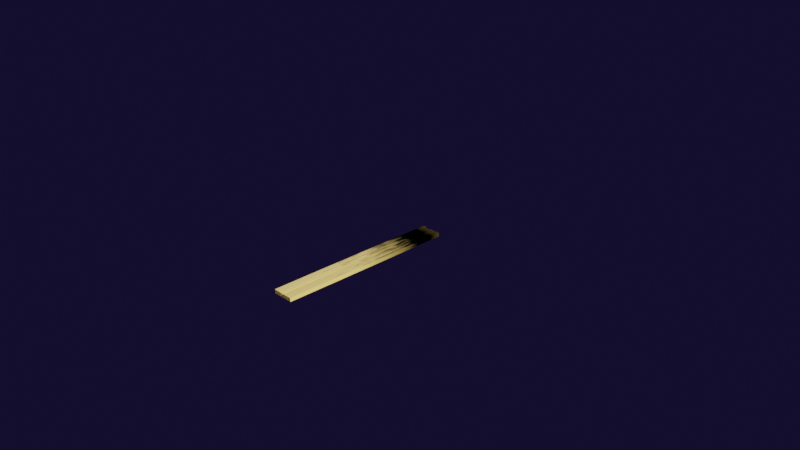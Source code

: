 # Source: 20_Wood_Made.blend  (saved by Blender 2.80.26; exported with 4.5.12 LTS)
import bpy
from mathutils import Matrix  # noqa: F401  (used for matrix-valued properties, if any)

bpy.ops.wm.read_factory_settings(use_empty=True)
scene = bpy.context.scene
scene.name = 'Scene'

# ---- collections
col_collection_1 = bpy.data.collections.new('Collection 1'); scene.collection.children.link(col_collection_1)

# ---- materials (node trees are filled in below, after node groups)
mat_moss = bpy.data.materials.new('Moss')
mat_moss.use_transparent_shadow = False
mat_moss.roughness = 0.25

# ---- node groups
ng_wood = bpy.data.node_groups.new('Wood', 'ShaderNodeTree')
_s = ng_wood.interface.new_socket(name='BSDF', in_out='OUTPUT', socket_type='NodeSocketShader')
_s = ng_wood.interface.new_socket(name='Vector', in_out='OUTPUT', socket_type='NodeSocketVector')
_s.min_value = 0.0
_s.max_value = 0.0
_s = ng_wood.interface.new_socket(name='Vector', in_out='INPUT', socket_type='NodeSocketVector')
_s.min_value = -1.0
_s.max_value = 1.0
_N = ng_wood.nodes; _L = ng_wood.links
n0 = _N.new('ShaderNodeBsdfPrincipled'); n0.name = 'Principled BSDF'; n0.location = (1466, 156)
n0.distribution = 'GGX'
n0.subsurface_method = 'BURLEY'
n0.inputs[3].default_value = 1.45
n0.inputs[24].default_value = 0.1
n1 = _N.new('NodeGroupInput'); n1.name = 'Group Input'; n1.location = (-1037, 0)
n2 = _N.new('NodeGroupOutput'); n2.name = 'Group Output'; n2.location = (1666, 0)
n3 = _N.new('ShaderNodeMapping'); n3.name = 'Mapping'; n3.location = (-837, 118)
n3.inputs[2].default_value = (1.571, 0.0, 0.0)
n3.inputs[3].default_value = (1.8, 1.0, 1.0)
n4 = _N.new('ShaderNodeSeparateXYZ'); n4.name = 'Separate XYZ'; n4.location = (-419, -171)
n5 = _N.new('ShaderNodeBump'); n5.name = 'Bump'; n5.location = (1224, -220)
n5.inputs[0].default_value = 0.8892
n5.inputs[1].default_value = 0.1
n5.inputs[2].default_value = 1.0
n6 = _N.new('ShaderNodeValToRGB'); n6.name = 'ColorRamp.001'; n6.location = (953, -31)
while len(n6.color_ramp.elements) > 1: n6.color_ramp.elements.remove(n6.color_ramp.elements[-1])
n6.color_ramp.elements[0].position = 0.0; n6.color_ramp.elements[0].color = (1.0, 1.0, 1.0, 1.0)
_e = n6.color_ramp.elements.new(0.7846); _e.color = (0.3689, 0.3689, 0.3689, 1.0)
n7 = _N.new('ShaderNodeValToRGB'); n7.name = 'ColorRamp'; n7.location = (577, -167)
while len(n7.color_ramp.elements) > 1: n7.color_ramp.elements.remove(n7.color_ramp.elements[-1])
n7.color_ramp.elements[0].position = 0.2585; n7.color_ramp.elements[0].color = (0.0, 0.0, 0.0, 1.0)
_e = n7.color_ramp.elements.new(0.9877); _e.color = (1.0, 1.0, 1.0, 1.0)
n8 = _N.new('ShaderNodeRGB'); n8.name = 'RGB'; n8.location = (-39, 175)
n8.outputs[0].default_value = (0.5, 0.3466, 0.07395, 1.0)
n9 = _N.new('ShaderNodeBrightContrast'); n9.name = 'Bright/Contrast'; n9.location = (295, -37)
n9.inputs[1].default_value = 0.2
n9.inputs[2].default_value = -0.3
n10 = _N.new('ShaderNodeMath'); n10.name = 'Math'; n10.location = (108, -18)
n10.operation = 'MULTIPLY'
n11 = _N.new('ShaderNodeTexWave'); n11.name = 'Wave Texture'; n11.location = (-202, -169)
n11.bands_direction = 'DIAGONAL'
n11.rings_direction = 'SPHERICAL'
n11.inputs[1].default_value = 2.0
n11.inputs[2].default_value = 27.55
n11.inputs[3].default_value = 2.2
n11.inputs[6].default_value = 1.571
n12 = _N.new('ShaderNodeTexNoise'); n12.name = 'Noise Texture'; n12.location = (-186, 18)
n12.inputs[2].default_value = 2.5
n12.inputs[3].default_value = 0.9
n12.inputs[8].default_value = 10.55
n13 = _N.new('ShaderNodeMix'); n13.name = 'Mix'; n13.location = (461, 139)
n13.data_type = 'RGBA'
n13.blend_type = 'MULTIPLY'
n13.clamp_result = True
n13.inputs[0].default_value = 0.2969
_L.new(n1.outputs[0], n3.inputs[0])
_L.new(n0.outputs[0], n2.inputs[0])
_L.new(n13.outputs[2], n0.inputs[0])
_L.new(n8.outputs[0], n13.inputs[6])
_L.new(n9.outputs[0], n13.inputs[7])
_L.new(n10.outputs[0], n9.inputs[0])
_L.new(n11.outputs[0], n10.inputs[1])
_L.new(n12.outputs[1], n10.inputs[0])
_L.new(n3.outputs[0], n4.inputs[0])
_L.new(n3.outputs[0], n2.inputs[1])
_L.new(n5.outputs[0], n0.inputs[5])
_L.new(n13.outputs[2], n7.inputs[0])
_L.new(n13.outputs[2], n6.inputs[0])
_L.new(n7.outputs[0], n5.inputs[3])
_L.new(n3.outputs[0], n12.inputs[0])
_L.new(n4.outputs[2], n11.inputs[0])
_L.new(n6.outputs[0], n0.inputs[2])
n2.is_active_output = True
ng_mask = bpy.data.node_groups.new('Mask', 'ShaderNodeTree')
_s = ng_mask.interface.new_socket(name='Color', in_out='OUTPUT', socket_type='NodeSocketColor')
_s.default_value = (0.0, 0.0, 0.0, 0.0)
_s = ng_mask.interface.new_socket(name='Vector', in_out='INPUT', socket_type='NodeSocketVector')
_s.min_value = -1.0
_s.max_value = 1.0
_s = ng_mask.interface.new_socket(name='Vector', in_out='INPUT', socket_type='NodeSocketVector')
_s.min_value = -1e+04
_s.max_value = 1e+04
_N = ng_mask.nodes; _L = ng_mask.links
n0 = _N.new('ShaderNodeSeparateXYZ'); n0.name = 'Separate XYZ.001'; n0.location = (-357, 43)
n1 = _N.new('NodeGroupOutput'); n1.name = 'Group Output'; n1.location = (1245, 6)
n2 = _N.new('NodeGroupInput'); n2.name = 'Group Input'; n2.location = (-869, -147)
n3 = _N.new('ShaderNodeMapping'); n3.name = 'Mapping'; n3.location = (-463, -122)
n3.inputs[3].default_value = (46.2, -9.57, -17.6)
n4 = _N.new('ShaderNodeTexNoise'); n4.name = 'Noise Texture.001'; n4.location = (-2, -101)
n4.inputs[2].default_value = 0.6
n4.inputs[3].default_value = 16.0
n4.inputs[8].default_value = 0.5
n5 = _N.new('ShaderNodeMath'); n5.name = 'Math.001'; n5.location = (230, 30)
n5.operation = 'MULTIPLY'
n5.use_clamp = True
n6 = _N.new('ShaderNodeValToRGB'); n6.name = 'ColorRamp'; n6.location = (438, 88)
n6.width = 579
n6.color_ramp.interpolation = 'CARDINAL'
while len(n6.color_ramp.elements) > 1: n6.color_ramp.elements.remove(n6.color_ramp.elements[-1])
n6.color_ramp.elements[0].position = 0.09951; n6.color_ramp.elements[0].color = (0.9539, 0.9539, 0.9539, 1.0)
_e = n6.color_ramp.elements.new(0.3058); _e.color = (0.0, 0.0, 0.0, 1.0)
_L.new(n6.outputs[0], n1.inputs[0])
_L.new(n0.outputs[2], n5.inputs[0])
_L.new(n2.outputs[0], n3.inputs[0])
_L.new(n5.outputs[0], n6.inputs[0])
_L.new(n2.outputs[1], n0.inputs[0])
_L.new(n4.outputs[1], n5.inputs[1])
_L.new(n3.outputs[0], n4.inputs[0])
n1.is_active_output = True

# ---- material node trees
mat_moss.use_nodes = True; mat_moss.node_tree.nodes.clear()
_N = mat_moss.node_tree.nodes; _L = mat_moss.node_tree.links
n0 = _N.new('ShaderNodeOutputMaterial'); n0.name = 'Material Output'; n0.location = (2336, 509)
n1 = _N.new('ShaderNodeMixShader'); n1.name = 'Mix Shader'; n1.location = (2036, 484)
n1.width = 141
n2 = _N.new('ShaderNodeTexCoord'); n2.name = 'Texture Coordinate'; n2.location = (-623, 322)
n3 = _N.new('ShaderNodeGroup'); n3.name = 'Group.001'; n3.location = (251, 415)
n3.node_tree = ng_wood
n4 = _N.new('ShaderNodeGroup'); n4.name = 'Group.002'; n4.location = (250, 580)
n4.node_tree = ng_mask
_L.new(n2.outputs[0], n3.inputs[0])
_L.new(n3.outputs[0], n1.inputs[1])
_L.new(n4.outputs[0], n1.inputs[0])
_L.new(n2.outputs[0], n4.inputs[0])
_L.new(n2.outputs[0], n4.inputs[1])
_L.new(n1.outputs[0], n0.inputs[0])
n0.is_active_output = True

# ---- world
world_world = bpy.data.worlds.new('World'); scene.world = world_world
world_world.color = (0.007035, 0.004467, 0.02463)
world_world.use_sun_shadow = False
world_world.sun_shadow_jitter_overblur = 0.0

# ---- cameras
cam_camera = bpy.data.cameras.new('Camera')
cam_camera.clip_end = 100.0
cam_camera.ortho_scale = 7.314
cam_camera.dof.focus_distance = 0.0
cam_camera.dof.aperture_fstop = 128.0

# ---- lights
light_lamp = bpy.data.lights.new('Lamp', 'SUN')
light_lamp.transmission_factor = 0.0
light_lamp.cutoff_distance = 30.0
light_lamp.angle = 0.1993
light_lamp.shadow_buffer_clip_start = 1.001
light_lamp.shadow_soft_size = 0.1
light_lamp.shadow_cascade_max_distance = 1000.0

# ---- meshes
me_cube_001 = bpy.data.meshes.new('Cube.001')
me_cube_001.from_pydata([(-1.0, -1.0, -1.0), (-1.0, -1.0, 1.0), (-1.0, 1.0, -1.0), (-1.0, 1.0, 1.0), (1.0, -1.0, -1.0), (1.0, -1.0, 1.0), (1.0, 1.0, -1.0), (1.0, 1.0, 1.0), (-1.0, 0.0, -1.0), (-1.0, -5.215e-08, 0.2736), (1.0, 0.0, -1.0), (1.0, -5.215e-08, 0.2736), (-1.0, -0.2141, -0.9781), (1.0, -0.05356, 1.0), (-1.0, -0.05356, 1.0), (1.0, -0.2141, -0.9781), (-1.0, 0.04534, 1.0), (1.0, 0.4647, -0.8723), (-1.0, 0.4647, -0.8723), (1.0, 0.04534, 1.0), (-1.0, 0.1539, 1.0), (1.0, 0.5569, -1.01), (-1.0, 0.5569, -1.01), (1.0, 0.1539, 1.0), (-1.0, 0.381, -1.0), (1.0, 0.03455, 0.8271), (-1.0, 0.03455, 0.8271), (1.0, 0.381, -1.0), (-1.0, -0.732, -1.01), (1.0, -0.6772, 1.0), (-1.0, -0.6772, 1.0), (1.0, -0.732, -1.01), (-1.0, -0.6365, 1.0), (1.0, -0.6981, -0.7613), (-1.0, -0.6981, -0.7613), (1.0, -0.6365, 1.0), (-1.0, -0.589, 1.0), (1.0, -0.6587, -1.0), (-1.0, -0.6587, -1.0), (1.0, -0.589, 1.0)], [], [(22, 20, 3, 2), (2, 3, 7, 6), (31, 29, 5, 4), (4, 5, 1, 0), (28, 31, 4, 0), (29, 30, 1, 5), (25, 26, 9, 11), (24, 27, 10, 8), (27, 25, 11, 10), (12, 14, 9, 8), (38, 36, 14, 12), (11, 9, 14, 13), (8, 10, 15, 12), (10, 11, 13, 15), (21, 23, 19, 17), (22, 21, 17, 18), (23, 20, 16, 19), (24, 26, 16, 18), (7, 3, 20, 23), (2, 6, 21, 22), (6, 7, 23, 21), (18, 16, 20, 22), (8, 9, 26, 24), (17, 19, 25, 27), (18, 17, 27, 24), (19, 16, 26, 25), (0, 1, 30, 28), (35, 32, 30, 29), (34, 33, 31, 28), (33, 35, 29, 31), (37, 39, 35, 33), (38, 37, 33, 34), (39, 36, 32, 35), (28, 30, 32, 34), (13, 14, 36, 39), (12, 15, 37, 38), (15, 13, 39, 37), (34, 32, 36, 38)])
_uv = me_cube_001.uv_layers.new(name='UVMap')
_uv.uv.foreach_set('vector', [0.375, 0.1946, 0.625, 0.1442, 0.625, 0.25, 0.375, 0.25, 0.375, 0.25, 0.625, 0.25, 0.625, 0.5, 0.375, 0.5, 0.375, 0.7165, 0.625, 0.7165, 0.625, 0.75, 0.375, 0.75, 0.375, 0.75, 0.625, 0.75, 0.625, 1.0, 0.375, 1.0, 0.125, 0.7165, 0.375, 0.7165, 0.375, 0.75, 0.125, 0.75, 0.625, 0.7165, 0.875, 0.7165, 0.875, 0.75, 0.625, 0.75, 0.625, 0.6207, 0.875, 0.6207, 0.875, 0.625, 0.625, 0.625, 0.125, 0.5774, 0.375, 0.5774, 0.375, 0.625, 0.125, 0.625, 0.375, 0.5774, 0.625, 0.6207, 0.625, 0.625, 0.375, 0.625, 0.375, 0.09824, 0.625, 0.09824, 0.625, 0.125, 0.375, 0.125, 0.375, 0.04266, 0.625, 0.04266, 0.625, 0.09824, 0.375, 0.09824, 0.625, 0.625, 0.875, 0.625, 0.875, 0.6518, 0.625, 0.6518, 0.125, 0.625, 0.375, 0.625, 0.375, 0.6518, 0.125, 0.6518, 0.375, 0.625, 0.625, 0.625, 0.625, 0.6518, 0.375, 0.6518, 0.375, 0.5554, 0.625, 0.6058, 0.625, 0.6193, 0.375, 0.5625, 0.125, 0.5554, 0.375, 0.5554, 0.375, 0.5625, 0.125, 0.5625, 0.625, 0.6058, 0.875, 0.6058, 0.875, 0.6193, 0.625, 0.6193, 0.375, 0.1726, 0.625, 0.1293, 0.625, 0.1307, 0.375, 0.1875, 0.625, 0.5, 0.875, 0.5, 0.875, 0.6058, 0.625, 0.6058, 0.125, 0.5, 0.375, 0.5, 0.375, 0.5554, 0.125, 0.5554, 0.375, 0.5, 0.625, 0.5, 0.625, 0.6058, 0.375, 0.5554, 0.375, 0.1875, 0.625, 0.1307, 0.625, 0.1442, 0.375, 0.1946, 0.375, 0.125, 0.625, 0.125, 0.625, 0.1293, 0.375, 0.1726, 0.375, 0.5625, 0.625, 0.6193, 0.625, 0.6207, 0.375, 0.5774, 0.125, 0.5625, 0.375, 0.5625, 0.375, 0.5774, 0.125, 0.5774, 0.625, 0.6193, 0.875, 0.6193, 0.875, 0.6207, 0.625, 0.6207, 0.375, 0.0, 0.625, 0.0, 0.625, 0.0335, 0.375, 0.0335, 0.625, 0.7123, 0.875, 0.7123, 0.875, 0.7165, 0.625, 0.7165, 0.125, 0.7123, 0.375, 0.7123, 0.375, 0.7165, 0.125, 0.7165, 0.375, 0.7123, 0.625, 0.7123, 0.625, 0.7165, 0.375, 0.7165, 0.375, 0.7073, 0.625, 0.7073, 0.625, 0.7123, 0.375, 0.7123, 0.125, 0.7073, 0.375, 0.7073, 0.375, 0.7123, 0.125, 0.7123, 0.625, 0.7073, 0.875, 0.7073, 0.875, 0.7123, 0.625, 0.7123, 0.375, 0.0335, 0.625, 0.0335, 0.625, 0.03773, 0.375, 0.03773, 0.625, 0.6518, 0.875, 0.6518, 0.875, 0.7073, 0.625, 0.7073, 0.125, 0.6518, 0.375, 0.6518, 0.375, 0.7073, 0.125, 0.7073, 0.375, 0.6518, 0.625, 0.6518, 0.625, 0.7073, 0.375, 0.7073, 0.375, 0.03773, 0.625, 0.03773, 0.625, 0.04266, 0.375, 0.04266])
me_cube_001.materials.append(mat_moss)
me_cube_001.use_remesh_preserve_volume = False
me_cube_001.use_remesh_preserve_attributes = False
me_cube_001.use_mirror_vertex_groups = False
me_cube_001.update()

# ---- curves / text
cu_beziercurve = bpy.data.curves.new('BezierCurve', 'CURVE')
cu_beziercurve.dimensions = '3D'
cu_beziercurve.use_path = True
cu_beziercurve.use_path_clamp = True
cu_beziercurve.bevel_resolution = 0
cu_beziercurve.fill_mode = 'HALF'

# ---- objects
ob_lamp = bpy.data.objects.new('Lamp', light_lamp)
ob_camera = bpy.data.objects.new('Camera', cam_camera)
ob_cube = bpy.data.objects.new('Cube', me_cube_001)
ob_beziercurve = bpy.data.objects.new('BezierCurve', cu_beziercurve)

# ---- transforms, parenting, visibility, modifiers, constraints
ob_lamp.location = (4.076, 1.005, 5.904)
ob_lamp.rotation_euler = (0.8935, -0.3733, 1.8)
ob_lamp.lock_rotations_4d = False
ob_lamp.empty_display_type = 'ARROWS'
ob_lamp.color = (0.0, 0.0, 0.0, 0.0)
ob_lamp.lineart.crease_threshold = 0.0
ob_camera.location = (7.481, -6.508, 5.344)
ob_camera.rotation_euler = (1.109, 0.0, 0.8149)
ob_camera.lock_rotations_4d = False
ob_camera.empty_display_type = 'ARROWS'
ob_camera.color = (0.0, 0.0, 0.0, 0.0)
ob_camera.display_type = 'WIRE'
ob_camera.lineart.crease_threshold = 0.0
ob_cube.location = (0.0, 0.0, 0.0)
ob_cube.rotation_euler = (1.571, 1.571, 0.0)
ob_cube.scale = (0.02, 0.1193, 1.0)
ob_cube.lineart.crease_threshold = 0.0
_m = ob_cube.modifiers.new('Bevel', 'BEVEL')
_m.width = 0.007
_m.width_pct = 0.007
_m.segments = 2
_m.angle_limit = 0.9355
_m.spread = 0.0
_m = ob_cube.modifiers.new('Subdivision', 'SUBSURF')
_m.uv_smooth = 'PRESERVE_CORNERS'
_m.subdivision_type = 'SIMPLE'
_m.show_only_control_edges = False
ob_beziercurve.location = (0.01955, 0.1303, 0.07244)
ob_beziercurve.lineart.crease_threshold = 0.0

# ---- collection membership
col_collection_1.objects.link(ob_lamp)
col_collection_1.objects.link(ob_camera)
col_collection_1.objects.link(ob_cube)
col_collection_1.objects.link(ob_beziercurve)

# ---- scene / render settings (as saved in the file)
scene.camera = ob_camera
scene.frame_start = 1; scene.frame_end = 250; scene.frame_set(1)
scene.render.engine = 'BLENDER_EEVEE_NEXT'
scene.render.motion_blur_shutter = 1.0
scene.cycles.use_denoising = False
scene.cycles.samples = 128
scene.cycles.sampling_pattern = 'TABULATED_SOBOL'
scene.cycles.use_adaptive_sampling = False
scene.cycles.use_light_tree = False
scene.eevee.use_gtao = True
scene.eevee.use_raytracing = True
scene.view_settings.view_transform = 'Filmic'
bpy.context.view_layer.update()
